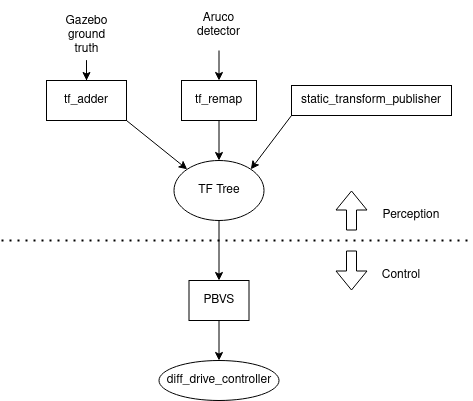

The diagram above was exported from draw.io. Its source (the exported page's mxGraphModel, read from the mxfile embedded in the PNG):
<mxGraphModel dx="1364" dy="795" grid="1" gridSize="10" guides="1" tooltips="1" connect="1" arrows="1" fold="1" page="1" pageScale="1" pageWidth="850" pageHeight="1100" math="0" shadow="0">
  <root>
    <mxCell id="0" />
    <mxCell id="1" parent="0" />
    <mxCell id="egS0sqHWQLWSi997SY2F-1" value="tf_remap" style="rounded=0;whiteSpace=wrap;html=1;" vertex="1" parent="1">
      <mxGeometry x="280" y="180" width="75" height="40" as="geometry" />
    </mxCell>
    <mxCell id="egS0sqHWQLWSi997SY2F-12" style="rounded=0;orthogonalLoop=1;jettySize=auto;html=1;exitX=1;exitY=1;exitDx=0;exitDy=0;entryX=0;entryY=0;entryDx=0;entryDy=0;" edge="1" parent="1" source="egS0sqHWQLWSi997SY2F-2" target="egS0sqHWQLWSi997SY2F-5">
      <mxGeometry relative="1" as="geometry" />
    </mxCell>
    <mxCell id="egS0sqHWQLWSi997SY2F-2" value="tf_adder" style="rounded=0;whiteSpace=wrap;html=1;" vertex="1" parent="1">
      <mxGeometry x="145" y="180" width="80" height="40" as="geometry" />
    </mxCell>
    <mxCell id="egS0sqHWQLWSi997SY2F-22" value="" style="edgeStyle=orthogonalEdgeStyle;rounded=0;orthogonalLoop=1;jettySize=auto;html=1;" edge="1" parent="1" source="egS0sqHWQLWSi997SY2F-3" target="egS0sqHWQLWSi997SY2F-21">
      <mxGeometry relative="1" as="geometry" />
    </mxCell>
    <mxCell id="egS0sqHWQLWSi997SY2F-3" value="PBVS" style="rounded=0;whiteSpace=wrap;html=1;" vertex="1" parent="1">
      <mxGeometry x="287.5" y="380" width="60" height="40" as="geometry" />
    </mxCell>
    <mxCell id="egS0sqHWQLWSi997SY2F-15" value="" style="edgeStyle=orthogonalEdgeStyle;rounded=0;orthogonalLoop=1;jettySize=auto;html=1;" edge="1" parent="1" source="egS0sqHWQLWSi997SY2F-5" target="egS0sqHWQLWSi997SY2F-3">
      <mxGeometry relative="1" as="geometry" />
    </mxCell>
    <mxCell id="egS0sqHWQLWSi997SY2F-5" value="TF Tree" style="ellipse;whiteSpace=wrap;html=1;" vertex="1" parent="1">
      <mxGeometry x="272.5" y="260" width="90" height="60" as="geometry" />
    </mxCell>
    <mxCell id="egS0sqHWQLWSi997SY2F-9" value="" style="edgeStyle=orthogonalEdgeStyle;rounded=0;orthogonalLoop=1;jettySize=auto;html=1;" edge="1" parent="1" source="egS0sqHWQLWSi997SY2F-6" target="egS0sqHWQLWSi997SY2F-2">
      <mxGeometry relative="1" as="geometry" />
    </mxCell>
    <mxCell id="egS0sqHWQLWSi997SY2F-6" value="Gazebo ground truth" style="text;html=1;strokeColor=none;fillColor=none;align=center;verticalAlign=middle;whiteSpace=wrap;rounded=0;" vertex="1" parent="1">
      <mxGeometry x="152.5" y="110" width="65" height="50" as="geometry" />
    </mxCell>
    <mxCell id="egS0sqHWQLWSi997SY2F-11" style="edgeStyle=orthogonalEdgeStyle;rounded=0;orthogonalLoop=1;jettySize=auto;html=1;exitX=0.5;exitY=1;exitDx=0;exitDy=0;entryX=0.5;entryY=0;entryDx=0;entryDy=0;" edge="1" parent="1" source="egS0sqHWQLWSi997SY2F-7" target="egS0sqHWQLWSi997SY2F-1">
      <mxGeometry relative="1" as="geometry" />
    </mxCell>
    <mxCell id="egS0sqHWQLWSi997SY2F-7" value="Aruco detector" style="text;html=1;strokeColor=none;fillColor=none;align=center;verticalAlign=middle;whiteSpace=wrap;rounded=0;" vertex="1" parent="1">
      <mxGeometry x="285" y="100" width="65" height="50" as="geometry" />
    </mxCell>
    <mxCell id="egS0sqHWQLWSi997SY2F-14" style="rounded=0;orthogonalLoop=1;jettySize=auto;html=1;exitX=0;exitY=1;exitDx=0;exitDy=0;entryX=1;entryY=0;entryDx=0;entryDy=0;" edge="1" parent="1" source="egS0sqHWQLWSi997SY2F-8" target="egS0sqHWQLWSi997SY2F-5">
      <mxGeometry relative="1" as="geometry" />
    </mxCell>
    <mxCell id="egS0sqHWQLWSi997SY2F-8" value="static_transform_publisher" style="rounded=0;whiteSpace=wrap;html=1;" vertex="1" parent="1">
      <mxGeometry x="390" y="185" width="160" height="30" as="geometry" />
    </mxCell>
    <mxCell id="egS0sqHWQLWSi997SY2F-13" style="edgeStyle=orthogonalEdgeStyle;rounded=0;orthogonalLoop=1;jettySize=auto;html=1;exitX=0.5;exitY=1;exitDx=0;exitDy=0;entryX=0.5;entryY=0;entryDx=0;entryDy=0;" edge="1" parent="1" source="egS0sqHWQLWSi997SY2F-1" target="egS0sqHWQLWSi997SY2F-5">
      <mxGeometry relative="1" as="geometry" />
    </mxCell>
    <mxCell id="egS0sqHWQLWSi997SY2F-16" value="" style="endArrow=none;dashed=1;html=1;dashPattern=1 3;strokeWidth=2;rounded=0;" edge="1" parent="1">
      <mxGeometry width="50" height="50" relative="1" as="geometry">
        <mxPoint x="100" y="340" as="sourcePoint" />
        <mxPoint x="570" y="340" as="targetPoint" />
      </mxGeometry>
    </mxCell>
    <mxCell id="egS0sqHWQLWSi997SY2F-17" value="" style="shape=flexArrow;endArrow=classic;html=1;rounded=0;" edge="1" parent="1">
      <mxGeometry width="50" height="50" relative="1" as="geometry">
        <mxPoint x="450" y="350" as="sourcePoint" />
        <mxPoint x="450" y="390" as="targetPoint" />
      </mxGeometry>
    </mxCell>
    <mxCell id="egS0sqHWQLWSi997SY2F-18" value="" style="shape=flexArrow;endArrow=classic;html=1;rounded=0;" edge="1" parent="1">
      <mxGeometry width="50" height="50" relative="1" as="geometry">
        <mxPoint x="450" y="330" as="sourcePoint" />
        <mxPoint x="450" y="290" as="targetPoint" />
      </mxGeometry>
    </mxCell>
    <mxCell id="egS0sqHWQLWSi997SY2F-19" value="Perception" style="text;html=1;strokeColor=none;fillColor=none;align=center;verticalAlign=middle;whiteSpace=wrap;rounded=0;" vertex="1" parent="1">
      <mxGeometry x="480" y="300" width="60" height="30" as="geometry" />
    </mxCell>
    <mxCell id="egS0sqHWQLWSi997SY2F-20" value="Control" style="text;html=1;strokeColor=none;fillColor=none;align=center;verticalAlign=middle;whiteSpace=wrap;rounded=0;" vertex="1" parent="1">
      <mxGeometry x="470" y="360" width="60" height="30" as="geometry" />
    </mxCell>
    <mxCell id="egS0sqHWQLWSi997SY2F-21" value="diff_drive_controller" style="ellipse;whiteSpace=wrap;html=1;" vertex="1" parent="1">
      <mxGeometry x="257.5" y="460" width="120" height="40" as="geometry" />
    </mxCell>
  </root>
</mxGraphModel>